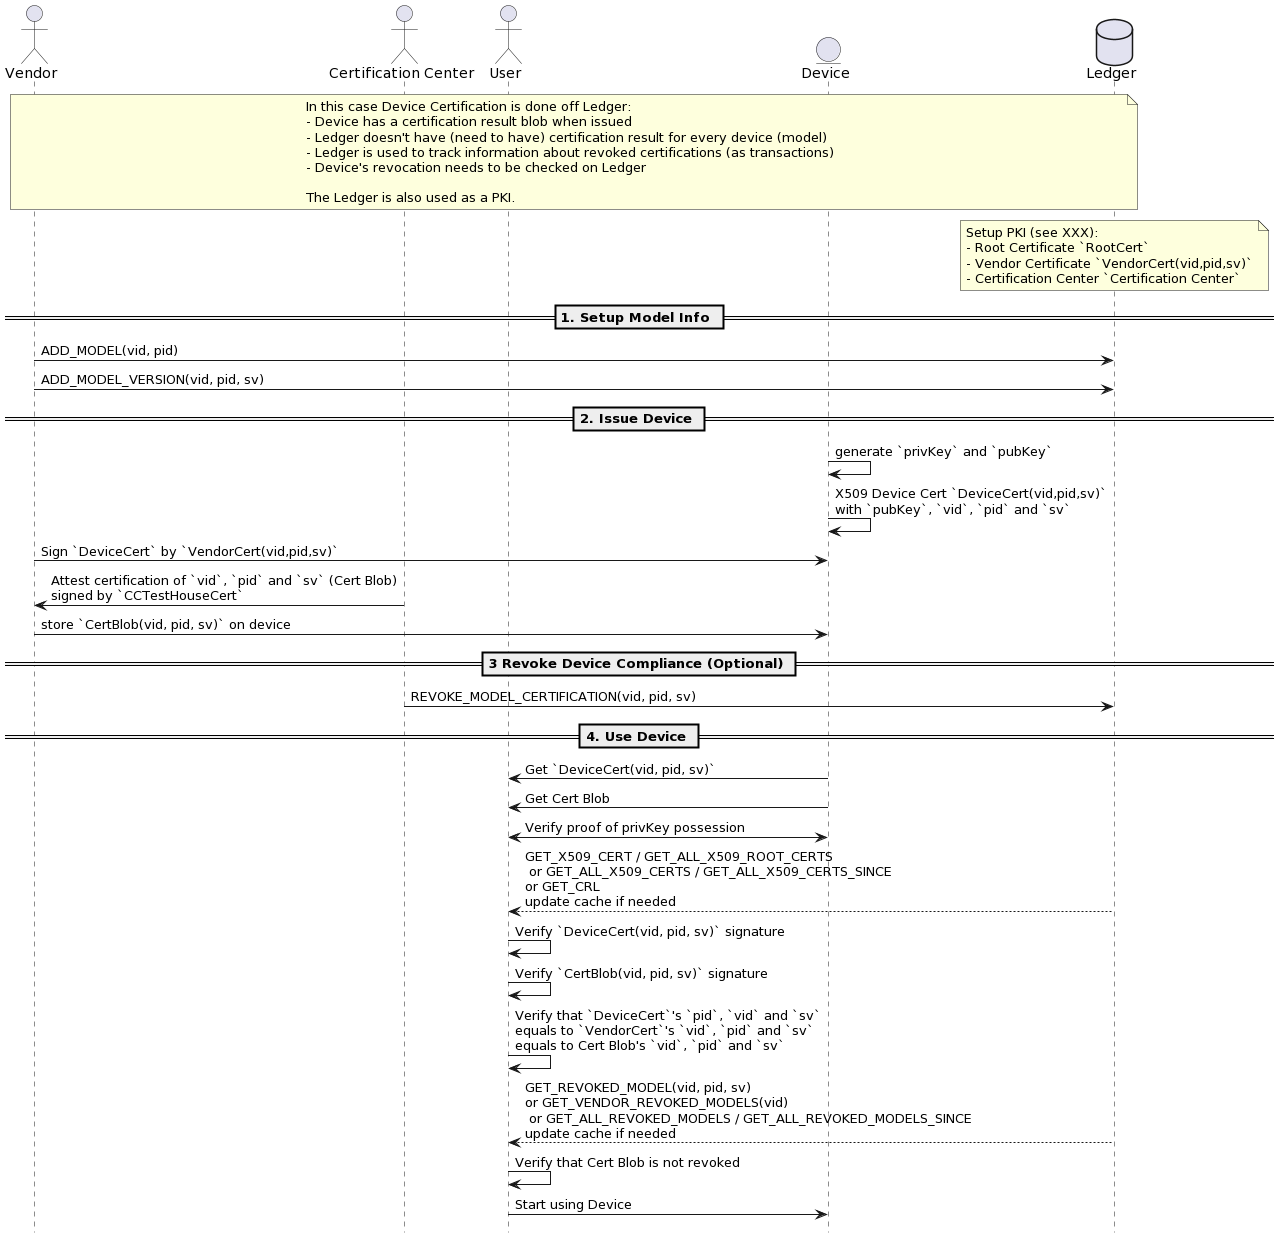

The diagram above was rendered by PlantUML. Its source (embedded in the PNG):
@startuml
!pragma teoz true
hide footbox

actor Vendor as V
actor "Certification Center" as CC
actor User as U
entity Device as D
database Ledger as L

note over V, L
In this case Device Certification is done off Ledger:
- Device has a certification result blob when issued
- Ledger doesn't have (need to have) certification result for every device (model)
- Ledger is used to track information about revoked certifications (as transactions)
- Device's revocation needs to be checked on Ledger

The Ledger is also used as a PKI.
end note

note over L
Setup PKI (see XXX):
- Root Certificate `RootCert`
- Vendor Certificate `VendorCert(vid,pid,sv)`
- Certification Center `Certification Center`
end note

== 1. Setup Model Info ==
V -> L: ADD_MODEL(vid, pid)
V -> L: ADD_MODEL_VERSION(vid, pid, sv)

== 2. Issue Device ==
D -> D: generate `privKey` and `pubKey`
D -> D: X509 Device Cert `DeviceCert(vid,pid,sv)`\nwith `pubKey`, `vid`, `pid` and `sv`
V -> D: Sign `DeviceCert` by `VendorCert(vid,pid,sv)`
CC -> V: Attest certification of `vid`, `pid` and `sv` (Cert Blob)\nsigned by `CCTestHouseCert`
V -> D: store `CertBlob(vid, pid, sv)` on device

== 3 Revoke Device Compliance (Optional) ==
CC -> L: REVOKE_MODEL_CERTIFICATION(vid, pid, sv)

== 4. Use Device ==
U <- D: Get `DeviceCert(vid, pid, sv)`
U <- D: Get Cert Blob
U <-> D: Verify proof of privKey possession
U <-- L: GET_X509_CERT / GET_ALL_X509_ROOT_CERTS\n or GET_ALL_X509_CERTS / GET_ALL_X509_CERTS_SINCE\nor GET_CRL\nupdate cache if needed
U -> U: Verify `DeviceCert(vid, pid, sv)` signature
U -> U: Verify `CertBlob(vid, pid, sv)` signature
U -> U: Verify that `DeviceCert`'s `pid`, `vid` and `sv`\nequals to `VendorCert`'s `vid`, `pid` and `sv`\nequals to Cert Blob's `vid`, `pid` and `sv`
U <-- L: GET_REVOKED_MODEL(vid, pid, sv)\nor GET_VENDOR_REVOKED_MODELS(vid)\n or GET_ALL_REVOKED_MODELS / GET_ALL_REVOKED_MODELS_SINCE\nupdate cache if needed
U -> U: Verify that Cert Blob is not revoked
U -> D: Start using Device
@enduml